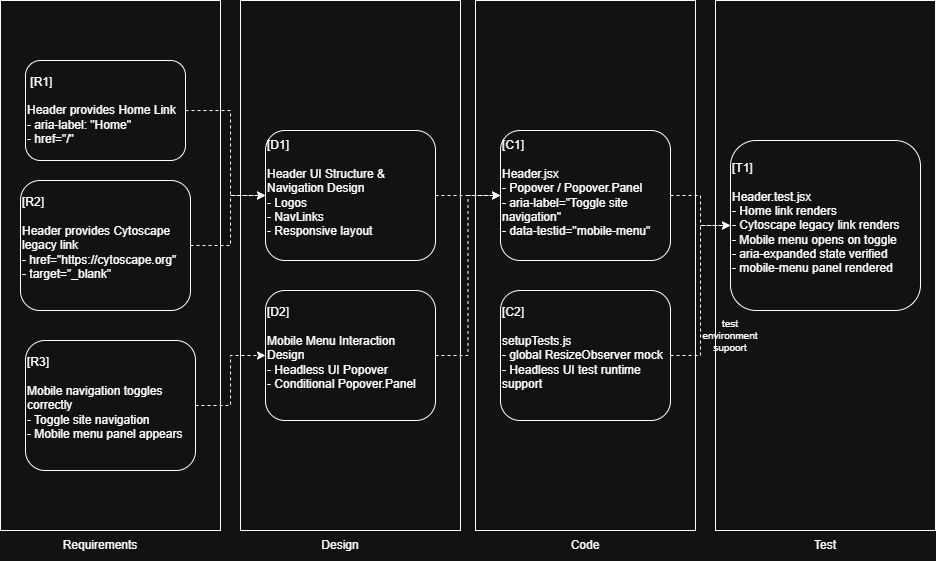

The diagram above was exported from draw.io. Its source (the exported page's mxGraphModel, read from the mxfile embedded in the PNG):
<mxGraphModel dx="983" dy="559" grid="1" gridSize="10" guides="1" tooltips="1" connect="1" arrows="1" fold="1" page="1" pageScale="1" pageWidth="850" pageHeight="1100" math="0" shadow="0">
  <root>
    <mxCell id="0" />
    <mxCell id="1" parent="0" />
    <mxCell id="PFAe6wKK6yVsofgL9OB1-10" connectable="0" parent="1" style="group" value="" vertex="1">
      <mxGeometry height="530" width="220" x="30" y="100" as="geometry" />
    </mxCell>
    <mxCell id="PFAe6wKK6yVsofgL9OB1-9" parent="PFAe6wKK6yVsofgL9OB1-10" style="rounded=0;whiteSpace=wrap;html=1;" value="" vertex="1">
      <mxGeometry height="530" width="220" as="geometry" />
    </mxCell>
    <mxCell id="PFAe6wKK6yVsofgL9OB1-1" parent="PFAe6wKK6yVsofgL9OB1-10" style="rounded=1;whiteSpace=wrap;html=1;align=left;" value="&amp;nbsp;[R1]&lt;div&gt;&lt;br&gt;&lt;div&gt;Header provides Home Link&lt;div&gt;&lt;div&gt;- aria-label: &quot;Home&quot;&lt;/div&gt;&lt;div&gt;- href=&quot;/&quot;&lt;/div&gt;&lt;/div&gt;&lt;/div&gt;&lt;/div&gt;" vertex="1">
      <mxGeometry height="100" width="160" x="25" y="60" as="geometry" />
    </mxCell>
    <mxCell id="PFAe6wKK6yVsofgL9OB1-2" parent="PFAe6wKK6yVsofgL9OB1-10" style="rounded=1;whiteSpace=wrap;html=1;align=left;" value="&lt;div&gt;[R2]&lt;/div&gt;&lt;div&gt;&lt;br&gt;&lt;/div&gt;&lt;div&gt;Header provides Cytoscape legacy link&lt;/div&gt;&lt;div&gt;- href=&quot;https://cytoscape.org&quot;&lt;/div&gt;&lt;div&gt;- target=&quot;_blank&quot;&lt;/div&gt;&lt;div&gt;&lt;br&gt;&lt;/div&gt;" vertex="1">
      <mxGeometry height="130" width="170" x="20" y="180" as="geometry" />
    </mxCell>
    <mxCell id="PFAe6wKK6yVsofgL9OB1-3" parent="PFAe6wKK6yVsofgL9OB1-10" style="rounded=1;whiteSpace=wrap;html=1;align=left;" value="&lt;div&gt;&lt;div&gt;[R3]&lt;/div&gt;&lt;div&gt;&lt;br&gt;&lt;/div&gt;&lt;div&gt;Mobile navigation toggles correctly&lt;/div&gt;&lt;div&gt;- Toggle site navigation&lt;/div&gt;&lt;div&gt;- Mobile menu panel appears&lt;/div&gt;&lt;/div&gt;&lt;div&gt;&lt;br&gt;&lt;/div&gt;" vertex="1">
      <mxGeometry height="130" width="170" x="25" y="340" as="geometry" />
    </mxCell>
    <mxCell id="PFAe6wKK6yVsofgL9OB1-14" connectable="0" parent="1" style="group" value="" vertex="1">
      <mxGeometry height="530" width="220" x="270" y="100" as="geometry" />
    </mxCell>
    <mxCell id="PFAe6wKK6yVsofgL9OB1-11" parent="PFAe6wKK6yVsofgL9OB1-14" style="rounded=0;whiteSpace=wrap;html=1;" value="" vertex="1">
      <mxGeometry height="530" width="220" as="geometry" />
    </mxCell>
    <mxCell id="PFAe6wKK6yVsofgL9OB1-4" parent="PFAe6wKK6yVsofgL9OB1-14" style="rounded=1;whiteSpace=wrap;html=1;align=left;" value="&lt;div&gt;&lt;div&gt;[D1]&lt;/div&gt;&lt;div&gt;&lt;br&gt;&lt;/div&gt;&lt;div&gt;Header UI Structure &amp;amp; Navigation Design&lt;/div&gt;&lt;div&gt;- Logos&lt;/div&gt;&lt;div&gt;- NavLinks&lt;/div&gt;&lt;div&gt;- Responsive layout&lt;/div&gt;&lt;/div&gt;&lt;div&gt;&lt;br&gt;&lt;/div&gt;" vertex="1">
      <mxGeometry height="130" width="170" x="25" y="130" as="geometry" />
    </mxCell>
    <mxCell id="PFAe6wKK6yVsofgL9OB1-5" parent="PFAe6wKK6yVsofgL9OB1-14" style="rounded=1;whiteSpace=wrap;html=1;align=left;" value="&lt;div&gt;&lt;div&gt;&lt;div&gt;[D2]&lt;/div&gt;&lt;div&gt;&lt;br&gt;&lt;/div&gt;&lt;div&gt;Mobile Menu Interaction Design&lt;/div&gt;&lt;div&gt;- Headless UI Popover&lt;/div&gt;&lt;div&gt;- Conditional Popover.Panel&lt;/div&gt;&lt;/div&gt;&lt;/div&gt;&lt;div&gt;&lt;br&gt;&lt;/div&gt;" vertex="1">
      <mxGeometry height="130" width="170" x="25" y="290" as="geometry" />
    </mxCell>
    <mxCell id="PFAe6wKK6yVsofgL9OB1-15" connectable="0" parent="1" style="group" value="" vertex="1">
      <mxGeometry height="530" width="220" x="505" y="100" as="geometry" />
    </mxCell>
    <mxCell id="PFAe6wKK6yVsofgL9OB1-12" parent="PFAe6wKK6yVsofgL9OB1-15" style="rounded=0;whiteSpace=wrap;html=1;" value="" vertex="1">
      <mxGeometry height="530" width="220" as="geometry" />
    </mxCell>
    <mxCell id="PFAe6wKK6yVsofgL9OB1-6" parent="PFAe6wKK6yVsofgL9OB1-15" style="rounded=1;whiteSpace=wrap;html=1;align=left;" value="&lt;div&gt;&lt;div&gt;&lt;div&gt;[C1]&lt;/div&gt;&lt;div&gt;&lt;br&gt;&lt;/div&gt;&lt;div&gt;Header.jsx&lt;/div&gt;&lt;div&gt;- Popover / Popover.Panel&lt;/div&gt;&lt;div&gt;- aria-label=&quot;Toggle site navigation&quot;&lt;/div&gt;&lt;div&gt;- data-testid=&quot;mobile-menu&quot;&lt;/div&gt;&lt;/div&gt;&lt;/div&gt;&lt;div&gt;&lt;br&gt;&lt;/div&gt;" vertex="1">
      <mxGeometry height="130" width="170" x="25" y="130" as="geometry" />
    </mxCell>
    <mxCell id="PFAe6wKK6yVsofgL9OB1-7" parent="PFAe6wKK6yVsofgL9OB1-15" style="rounded=1;whiteSpace=wrap;html=1;align=left;" value="&lt;div&gt;&lt;div&gt;&lt;div&gt;&lt;div&gt;[C2]&lt;/div&gt;&lt;div&gt;&lt;br&gt;&lt;/div&gt;&lt;div&gt;setupTests.js&lt;/div&gt;&lt;div&gt;- global ResizeObserver mock&lt;/div&gt;&lt;div&gt;- Headless UI test runtime support&lt;/div&gt;&lt;/div&gt;&lt;/div&gt;&lt;/div&gt;&lt;div&gt;&lt;br&gt;&lt;/div&gt;" vertex="1">
      <mxGeometry height="130" width="170" x="25" y="290" as="geometry" />
    </mxCell>
    <mxCell id="PFAe6wKK6yVsofgL9OB1-16" connectable="0" parent="1" style="group" value="" vertex="1">
      <mxGeometry height="530" width="220" x="745" y="100" as="geometry" />
    </mxCell>
    <mxCell id="PFAe6wKK6yVsofgL9OB1-13" parent="PFAe6wKK6yVsofgL9OB1-16" style="rounded=0;whiteSpace=wrap;html=1;" value="" vertex="1">
      <mxGeometry height="530" width="220" as="geometry" />
    </mxCell>
    <mxCell id="PFAe6wKK6yVsofgL9OB1-8" parent="PFAe6wKK6yVsofgL9OB1-16" style="rounded=1;whiteSpace=wrap;html=1;align=left;" value="&lt;div&gt;&lt;div&gt;&lt;div&gt;[T1]&lt;/div&gt;&lt;div&gt;&lt;br&gt;&lt;/div&gt;&lt;div&gt;Header.test.jsx&lt;/div&gt;&lt;div&gt;- Home link renders&lt;/div&gt;&lt;div&gt;- Cytoscape legacy link renders&lt;/div&gt;&lt;div&gt;- Mobile menu opens on toggle&lt;/div&gt;&lt;div&gt;- aria-expanded state verified&lt;/div&gt;&lt;div&gt;- mobile-menu panel rendered&lt;/div&gt;&lt;/div&gt;&lt;/div&gt;&lt;div&gt;&lt;br&gt;&lt;/div&gt;" vertex="1">
      <mxGeometry height="170" width="190" x="15" y="140" as="geometry" />
    </mxCell>
    <mxCell id="PFAe6wKK6yVsofgL9OB1-28" parent="PFAe6wKK6yVsofgL9OB1-16" style="text;html=1;whiteSpace=wrap;strokeColor=none;fillColor=none;align=center;verticalAlign=middle;rounded=0;fontSize=10;" value="test environment supoort" vertex="1">
      <mxGeometry height="30" width="60" x="-15" y="320" as="geometry" />
    </mxCell>
    <mxCell id="PFAe6wKK6yVsofgL9OB1-17" edge="1" parent="1" source="PFAe6wKK6yVsofgL9OB1-1" style="edgeStyle=orthogonalEdgeStyle;rounded=0;orthogonalLoop=1;jettySize=auto;html=1;entryX=0;entryY=0.5;entryDx=0;entryDy=0;dashed=1;" target="PFAe6wKK6yVsofgL9OB1-4">
      <mxGeometry relative="1" as="geometry">
        <Array as="points">
          <mxPoint x="260" y="210" />
          <mxPoint x="260" y="295" />
        </Array>
      </mxGeometry>
    </mxCell>
    <mxCell id="PFAe6wKK6yVsofgL9OB1-18" edge="1" parent="1" source="PFAe6wKK6yVsofgL9OB1-4" style="edgeStyle=orthogonalEdgeStyle;rounded=0;orthogonalLoop=1;jettySize=auto;html=1;entryX=0;entryY=0.5;entryDx=0;entryDy=0;dashed=1;" target="PFAe6wKK6yVsofgL9OB1-6">
      <mxGeometry relative="1" as="geometry" />
    </mxCell>
    <mxCell id="PFAe6wKK6yVsofgL9OB1-19" edge="1" parent="1" source="PFAe6wKK6yVsofgL9OB1-6" style="edgeStyle=orthogonalEdgeStyle;rounded=0;orthogonalLoop=1;jettySize=auto;html=1;dashed=1;" target="PFAe6wKK6yVsofgL9OB1-8">
      <mxGeometry relative="1" as="geometry" />
    </mxCell>
    <mxCell id="PFAe6wKK6yVsofgL9OB1-20" edge="1" parent="1" source="PFAe6wKK6yVsofgL9OB1-2" style="edgeStyle=orthogonalEdgeStyle;rounded=0;orthogonalLoop=1;jettySize=auto;html=1;entryX=0;entryY=0.5;entryDx=0;entryDy=0;dashed=1;" target="PFAe6wKK6yVsofgL9OB1-4">
      <mxGeometry relative="1" as="geometry">
        <Array as="points">
          <mxPoint x="260" y="345" />
          <mxPoint x="260" y="295" />
        </Array>
      </mxGeometry>
    </mxCell>
    <mxCell id="PFAe6wKK6yVsofgL9OB1-21" edge="1" parent="1" source="PFAe6wKK6yVsofgL9OB1-3" style="edgeStyle=orthogonalEdgeStyle;rounded=0;orthogonalLoop=1;jettySize=auto;html=1;entryX=0;entryY=0.5;entryDx=0;entryDy=0;dashed=1;" target="PFAe6wKK6yVsofgL9OB1-5">
      <mxGeometry relative="1" as="geometry" />
    </mxCell>
    <mxCell id="PFAe6wKK6yVsofgL9OB1-22" edge="1" parent="1" source="PFAe6wKK6yVsofgL9OB1-5" style="edgeStyle=orthogonalEdgeStyle;rounded=0;orthogonalLoop=1;jettySize=auto;html=1;entryX=0;entryY=0.5;entryDx=0;entryDy=0;dashed=1;" target="PFAe6wKK6yVsofgL9OB1-6">
      <mxGeometry relative="1" as="geometry" />
    </mxCell>
    <mxCell id="PFAe6wKK6yVsofgL9OB1-23" edge="1" parent="1" source="PFAe6wKK6yVsofgL9OB1-7" style="edgeStyle=orthogonalEdgeStyle;rounded=0;orthogonalLoop=1;jettySize=auto;html=1;entryX=0;entryY=0.5;entryDx=0;entryDy=0;dashed=1;" target="PFAe6wKK6yVsofgL9OB1-8">
      <mxGeometry relative="1" as="geometry" />
    </mxCell>
    <mxCell id="PFAe6wKK6yVsofgL9OB1-24" parent="1" style="text;html=1;whiteSpace=wrap;strokeColor=none;fillColor=none;align=center;verticalAlign=middle;rounded=0;" value="Requirements" vertex="1">
      <mxGeometry height="30" width="60" x="100" y="630" as="geometry" />
    </mxCell>
    <mxCell id="PFAe6wKK6yVsofgL9OB1-25" parent="1" style="text;html=1;whiteSpace=wrap;strokeColor=none;fillColor=none;align=center;verticalAlign=middle;rounded=0;" value="Design" vertex="1">
      <mxGeometry height="30" width="60" x="340" y="630" as="geometry" />
    </mxCell>
    <mxCell id="PFAe6wKK6yVsofgL9OB1-26" parent="1" style="text;html=1;whiteSpace=wrap;strokeColor=none;fillColor=none;align=center;verticalAlign=middle;rounded=0;" value="Code" vertex="1">
      <mxGeometry height="30" width="60" x="585" y="630" as="geometry" />
    </mxCell>
    <mxCell id="PFAe6wKK6yVsofgL9OB1-27" parent="1" style="text;html=1;whiteSpace=wrap;strokeColor=none;fillColor=none;align=center;verticalAlign=middle;rounded=0;" value="Test" vertex="1">
      <mxGeometry height="30" width="60" x="825" y="630" as="geometry" />
    </mxCell>
  </root>
</mxGraphModel>